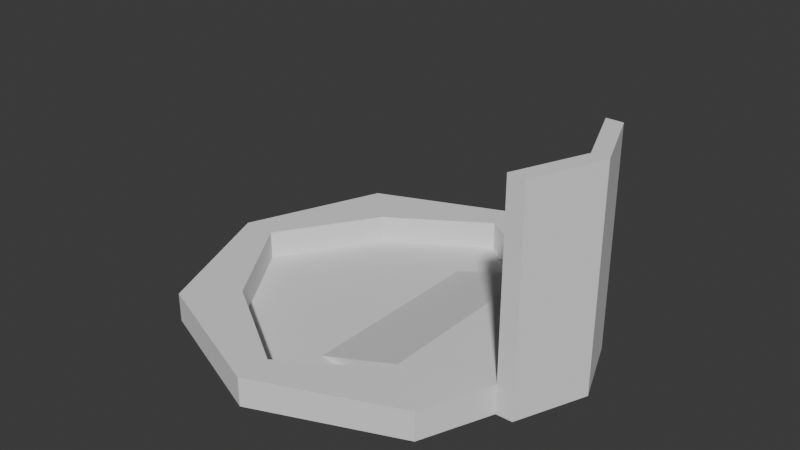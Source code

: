 # Source: digbonut.blend  (saved by Blender 5.2.44; exported with 4.5.12 LTS)
import bpy
from mathutils import Matrix  # noqa: F401  (used for matrix-valued properties, if any)

bpy.ops.wm.read_factory_settings(use_empty=True)
scene = bpy.context.scene
scene.name = 'Scene'

# ---- collections
col_collection = bpy.data.collections.new('Collection'); scene.collection.children.link(col_collection)

# ---- world
world_world = bpy.data.worlds.new('World'); scene.world = world_world
world_world.use_nodes = True; world_world.node_tree.nodes.clear()
_N = world_world.node_tree.nodes; _L = world_world.node_tree.links
n0 = _N.new('ShaderNodeOutputWorld'); n0.name = 'World Output'; n0.location = (200, 100)
n1 = _N.new('ShaderNodeBackground'); n1.name = 'Background'; n1.location = (-200, 100)
n1.inputs[0].default_value = (0.05088, 0.05088, 0.05088, 1.0)
_L.new(n1.outputs[0], n0.inputs[0])
n0.is_active_output = True
world_world.color = (0.05088, 0.05088, 0.05088)
world_world.sun_shadow_jitter_overblur = 0.0

# ---- meshes
me_cube_001 = bpy.data.meshes.new('Cube.001')
me_cube_001.from_pydata([(7.147, 7.147, 0.0), (-7.147, 7.147, 0.0), (7.147, -7.147, 0.0), (-7.147, -7.147, 0.0), (0.0, 10.03, 0.0), (0.0, -10.03, 0.0), (-10.03, 0.0, 0.0), (10.03, 0.0, 0.0), (0.0, 0.0, 0.0), (-8.587, -3.574, 0.0), (8.587, -3.574, 0.0), (0.0, -8.304, 0.0), (-3.574, 8.587, 0.0), (-3.574, -8.587, 0.0), (-8.304, -3.912e-08, 0.0), (-5.048, -5.048, 0.0), (8.587, 3.574, 0.0), (0.0, 8.304, 0.0), (-8.587, 3.574, 0.0), (-5.048, 5.048, 0.0), (3.574, -8.587, 0.0), (3.574, 8.587, 0.0), (5.074, -3.912e-08, 0.0), (5.074, -5.048, 0.0), (5.074, 5.048, 0.0), (-3.574, 8.587, 1.479), (-7.147, 7.147, 1.479), (-8.587, -3.574, 1.479), (-7.147, -7.147, 1.479), (8.587, 3.574, 1.479), (7.147, 7.147, 1.479), (3.574, -8.587, 1.479), (7.147, -7.147, 1.479), (3.574, 8.587, 1.479), (0.0, 10.03, 1.479), (-3.574, -8.587, 1.479), (0.0, -10.03, 1.479), (0.0, 8.304, 1.479), (-8.587, 3.574, 1.479), (-10.03, 0.0, 1.479), (8.587, -3.574, 1.479), (10.03, 0.0, 1.479), (-8.304, -3.912e-08, 1.479), (0.0, -8.304, 1.479), (5.074, -5.048, 1.479), (-5.048, -5.048, 1.479), (-5.048, 5.048, 1.479), (5.074, 5.048, 1.479), (5.074, -3.912e-08, 1.479), (4.491, -3.912e-08, 1.479), (4.491, -3.912e-08, 0.0), (4.491, 5.048, 0.0), (4.491, 5.048, 1.479), (4.491, -5.048, 1.479), (4.491, -5.048, 0.0), (-0.02288, -3.912e-08, -0.02189), (-0.02288, -3.912e-08, -1.501), (-0.02288, 5.048, -1.501), (-0.02288, 5.048, -0.02189), (-0.02288, -5.048, -0.02189), (-0.02288, -5.048, -1.501), (9.437, 3.574, 0.0), (9.437, 3.574, 1.479), (9.437, -3.574, 0.0), (10.88, 0.0, 0.0), (9.437, -3.574, 1.479), (10.88, 0.0, 1.479), (8.587, -3.574, 11.06), (10.03, 0.0, 11.06), (8.587, 3.574, 11.06), (9.437, -3.574, 11.06), (10.88, 0.0, 11.06), (9.437, 3.574, 11.06)], [], [(3, 13, 35, 28), (20, 2, 32, 31), (15, 11, 8, 14), (0, 21, 33, 30), (4, 12, 25, 34), (16, 0, 30, 29), (29, 41, 68, 69), (5, 20, 31, 36), (9, 3, 28, 27), (48, 47, 52, 49), (14, 8, 17, 19), (10, 7, 64, 63), (8, 22, 24, 17), (17, 24, 47, 37), (11, 23, 22, 8), (23, 11, 43, 44), (47, 29, 30, 33), (46, 37, 34, 25), (44, 40, 41, 48), (31, 32, 40, 44), (35, 36, 43, 45), (28, 35, 45, 27), (27, 45, 42, 39), (38, 46, 25, 26), (39, 42, 46, 38), (48, 41, 29, 47), (36, 31, 44, 43), (37, 47, 33, 34), (1, 18, 38, 26), (21, 4, 34, 33), (6, 9, 27, 39), (14, 19, 46, 42), (13, 5, 36, 35), (11, 15, 45, 43), (2, 10, 40, 32), (44, 48, 49, 53), (19, 17, 37, 46), (18, 6, 39, 38), (15, 14, 42, 45), (12, 1, 26, 25), (54, 53, 59, 60), (49, 52, 58, 55), (23, 44, 53, 54), (47, 24, 51, 52), (22, 23, 54, 50), (24, 22, 50, 51), (56, 60, 59, 55), (57, 56, 55, 58), (52, 51, 57, 58), (53, 49, 55, 59), (50, 54, 60, 56), (51, 50, 56, 57), (64, 61, 62, 66), (63, 64, 66, 65), (16, 29, 62, 61), (40, 10, 63, 65), (66, 62, 72, 71), (7, 16, 61, 64), (69, 68, 71, 72), (68, 67, 70, 71), (41, 40, 67, 68), (40, 65, 70, 67), (62, 29, 69, 72), (65, 66, 71, 70)])
_uv = me_cube_001.uv_layers.new(name='UVMap')
_uv.uv.foreach_set('vector', [0.0, 0.0, 0.0, 0.0, 0.0, 0.0, 0.0, 0.0, 0.0, 0.0, 0.0, 0.0, 0.0, 0.0, 0.0, 0.0, 0.25, 0.25, 0.5, 0.25, 0.5, 0.5, 0.25, 0.5, 0.0, 0.0, 0.0, 0.0, 0.0, 0.0, 0.0, 0.0, 0.0, 0.0, 0.0, 0.0, 0.0, 0.0, 0.0, 0.0, 0.0, 0.0, 0.0, 0.0, 0.0, 0.0, 0.0, 0.0, 1.0, 0.75, 1.0, 0.5, 1.0, 0.5, 1.0, 0.75, 0.0, 0.0, 0.0, 0.0, 0.0, 0.0, 0.0, 0.0, 0.0, 0.0, 0.0, 0.0, 0.0, 0.0, 0.0, 0.0, 0.75, 0.5, 0.75, 0.75, 0.75, 0.75, 0.75, 0.5, 0.25, 0.5, 0.5, 0.5, 0.5, 0.75, 0.25, 0.75, 0.0, 0.0, 0.0, 0.0, 0.0, 0.0, 0.0, 0.0, 0.5, 0.5, 0.75, 0.5, 0.75, 0.75, 0.5, 0.75, 0.5, 0.75, 0.75, 0.75, 0.75, 0.75, 0.5, 0.75, 0.5, 0.25, 0.75, 0.25, 0.75, 0.5, 0.5, 0.5, 0.75, 0.25, 0.5, 0.25, 0.5, 0.25, 0.75, 0.25, 0.75, 0.75, 1.0, 0.75, 1.0, 1.0, 0.75, 1.0, 0.25, 0.75, 0.5, 0.75, 0.5, 1.0, 0.25, 1.0, 0.75, 0.25, 1.0, 0.25, 1.0, 0.5, 0.75, 0.5, 0.75, 0.0, 1.0, 0.0, 1.0, 0.25, 0.75, 0.25, 0.25, 0.0, 0.5, 0.0, 0.5, 0.25, 0.25, 0.25, 0.0, 0.0, 0.25, 0.0, 0.25, 0.25, 0.0, 0.25, 0.0, 0.25, 0.25, 0.25, 0.25, 0.5, 0.0, 0.5, 0.0, 0.75, 0.25, 0.75, 0.25, 1.0, 0.0, 1.0, 0.0, 0.5, 0.25, 0.5, 0.25, 0.75, 0.0, 0.75, 0.75, 0.5, 1.0, 0.5, 1.0, 0.75, 0.75, 0.75, 0.5, 0.0, 0.75, 0.0, 0.75, 0.25, 0.5, 0.25, 0.5, 0.75, 0.75, 0.75, 0.75, 1.0, 0.5, 1.0, 0.0, 0.0, 0.0, 0.0, 0.0, 0.0, 0.0, 0.0, 0.0, 0.0, 0.0, 0.0, 0.0, 0.0, 0.0, 0.0, 0.0, 0.0, 0.0, 0.0, 0.0, 0.0, 0.0, 0.0, 0.25, 0.5, 0.25, 0.75, 0.25, 0.75, 0.25, 0.5, 0.0, 0.0, 0.0, 0.0, 0.0, 0.0, 0.0, 0.0, 0.5, 0.25, 0.25, 0.25, 0.25, 0.25, 0.5, 0.25, 0.0, 0.0, 0.0, 0.0, 0.0, 0.0, 0.0, 0.0, 0.75, 0.25, 0.75, 0.5, 0.75, 0.5, 0.75, 0.25, 0.25, 0.75, 0.5, 0.75, 0.5, 0.75, 0.25, 0.75, 0.0, 0.0, 0.0, 0.0, 0.0, 0.0, 0.0, 0.0, 0.25, 0.25, 0.25, 0.5, 0.25, 0.5, 0.25, 0.25, 0.0, 0.0, 0.0, 0.0, 0.0, 0.0, 0.0, 0.0, 0.75, 0.25, 0.75, 0.25, 0.75, 0.25, 0.75, 0.25, 0.75, 0.5, 0.75, 0.75, 0.75, 0.75, 0.75, 0.5, 0.75, 0.25, 0.75, 0.25, 0.75, 0.25, 0.75, 0.25, 0.75, 0.75, 0.75, 0.75, 0.75, 0.75, 0.75, 0.75, 0.75, 0.5, 0.75, 0.25, 0.75, 0.25, 0.75, 0.5, 0.75, 0.75, 0.75, 0.5, 0.75, 0.5, 0.75, 0.75, 0.75, 0.5, 0.75, 0.25, 0.75, 0.25, 0.75, 0.5, 0.75, 0.75, 0.75, 0.5, 0.75, 0.5, 0.75, 0.75, 0.75, 0.75, 0.75, 0.75, 0.75, 0.75, 0.75, 0.75, 0.75, 0.25, 0.75, 0.5, 0.75, 0.5, 0.75, 0.25, 0.75, 0.5, 0.75, 0.25, 0.75, 0.25, 0.75, 0.5, 0.75, 0.75, 0.75, 0.5, 0.75, 0.5, 0.75, 0.75, 0.0, 0.0, 0.0, 0.0, 0.0, 0.0, 0.0, 0.0, 0.0, 0.0, 0.0, 0.0, 0.0, 0.0, 0.0, 0.0, 0.0, 0.0, 0.0, 0.0, 0.0, 0.0, 0.0, 0.0, 0.0, 0.0, 0.0, 0.0, 0.0, 0.0, 0.0, 0.0, 0.0, 0.0, 0.0, 0.0, 0.0, 0.0, 0.0, 0.0, 0.0, 0.0, 0.0, 0.0, 0.0, 0.0, 0.0, 0.0, 1.0, 0.75, 1.0, 0.5, 1.0, 0.5, 1.0, 0.75, 1.0, 0.5, 1.0, 0.25, 1.0, 0.25, 1.0, 0.5, 1.0, 0.5, 1.0, 0.25, 1.0, 0.25, 1.0, 0.5, 0.0, 0.0, 0.0, 0.0, 0.0, 0.0, 0.0, 0.0, 0.0, 0.0, 0.0, 0.0, 0.0, 0.0, 0.0, 0.0, 0.0, 0.0, 0.0, 0.0, 0.0, 0.0, 0.0, 0.0])
me_cube_001.update()

# ---- objects
ob_cube = bpy.data.objects.new('Cube', me_cube_001)

# ---- transforms, parenting, visibility, modifiers, constraints
ob_cube.location = (0.0, 0.0, 0.0)

# ---- collection membership
col_collection.objects.link(ob_cube)

# ---- scene / render settings (as saved in the file)
scene.frame_start = 1; scene.frame_end = 250; scene.frame_set(1)
scene.render.engine = 'BLENDER_EEVEE_NEXT'
scene.render.bake_bias = 0.0
scene.render.bake_samples = 0
scene.render.compositor_device = 'GPU'
scene.eevee.use_volume_custom_range = False
scene.eevee.fast_gi_thickness_near = 0.1
scene.eevee.fast_gi_thickness_far = 0.0
scene.eevee.ray_tracing_options.screen_trace_thickness = 0.1
bpy.context.view_layer.update()

# ---- added for rendering (the .blend has no active camera and no usable light): camera, sun
cam_auto = bpy.data.cameras.new('AutoCamera')
cam_auto.lens = 50.0
cam_auto.sensor_width = 36.0
cam_auto.clip_end = 1000.0
ob_auto_camera = bpy.data.objects.new('AutoCamera', cam_auto)
scene.collection.objects.link(ob_auto_camera)
ob_auto_camera.location = (29.6362, -35.0533, 28.1483)
ob_auto_camera.rotation_euler = (1.09748, -7.21219e-08, 0.694738)
scene.camera = ob_auto_camera
light_auto_sun = bpy.data.lights.new('AutoSun', 'SUN')
light_auto_sun.energy = 3.0
light_auto_sun.angle = 0.0523599
ob_auto_sun = bpy.data.objects.new('AutoSun', light_auto_sun)
scene.collection.objects.link(ob_auto_sun)
ob_auto_sun.rotation_euler = (0.872665, 0.174533, 0.523599)
bpy.context.view_layer.update()
